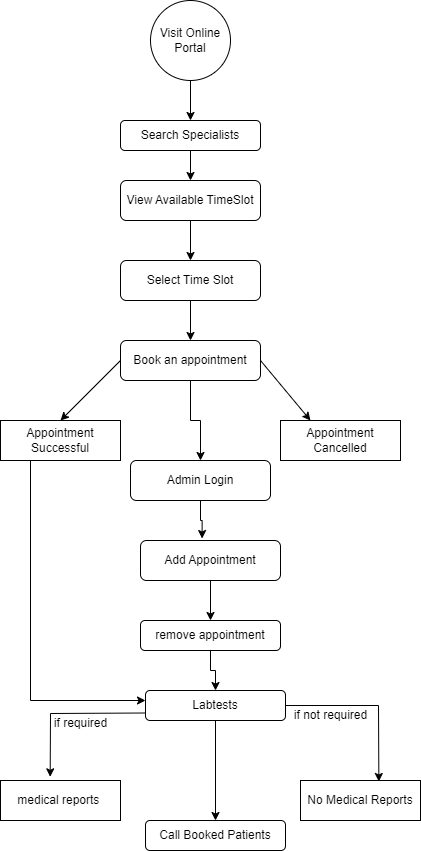

The diagram above was exported from draw.io. Its source (the exported page's mxGraphModel, read from the mxfile embedded in the PNG):
<mxGraphModel dx="1313" dy="668" grid="0" gridSize="10" guides="1" tooltips="1" connect="1" arrows="1" fold="1" page="1" pageScale="1" pageWidth="850" pageHeight="1100" math="0" shadow="0">
  <root>
    <mxCell id="0" />
    <mxCell id="1" parent="0" />
    <mxCell id="qVELMSPQ8HKWRMgOs2mU-1" value="Visit Online Portal" style="ellipse;whiteSpace=wrap;html=1;aspect=fixed;" vertex="1" parent="1">
      <mxGeometry x="360" y="140" width="80" height="80" as="geometry" />
    </mxCell>
    <mxCell id="qVELMSPQ8HKWRMgOs2mU-7" value="" style="endArrow=classic;html=1;rounded=0;exitX=0.5;exitY=1;exitDx=0;exitDy=0;" edge="1" parent="1" source="qVELMSPQ8HKWRMgOs2mU-1">
      <mxGeometry width="50" height="50" relative="1" as="geometry">
        <mxPoint x="400" y="360" as="sourcePoint" />
        <mxPoint x="400" y="260" as="targetPoint" />
      </mxGeometry>
    </mxCell>
    <mxCell id="qVELMSPQ8HKWRMgOs2mU-13" value="" style="edgeStyle=orthogonalEdgeStyle;rounded=0;orthogonalLoop=1;jettySize=auto;html=1;" edge="1" parent="1" source="qVELMSPQ8HKWRMgOs2mU-8" target="qVELMSPQ8HKWRMgOs2mU-9">
      <mxGeometry relative="1" as="geometry" />
    </mxCell>
    <mxCell id="qVELMSPQ8HKWRMgOs2mU-8" value="Search Specialists" style="rounded=1;whiteSpace=wrap;html=1;" vertex="1" parent="1">
      <mxGeometry x="330" y="260" width="140" height="30" as="geometry" />
    </mxCell>
    <mxCell id="qVELMSPQ8HKWRMgOs2mU-37" value="" style="edgeStyle=orthogonalEdgeStyle;rounded=0;orthogonalLoop=1;jettySize=auto;html=1;" edge="1" parent="1" source="qVELMSPQ8HKWRMgOs2mU-9" target="qVELMSPQ8HKWRMgOs2mU-14">
      <mxGeometry relative="1" as="geometry" />
    </mxCell>
    <mxCell id="qVELMSPQ8HKWRMgOs2mU-9" value="View Available TimeSlot" style="rounded=1;whiteSpace=wrap;html=1;" vertex="1" parent="1">
      <mxGeometry x="330" y="320" width="140" height="40" as="geometry" />
    </mxCell>
    <mxCell id="qVELMSPQ8HKWRMgOs2mU-41" value="" style="edgeStyle=orthogonalEdgeStyle;rounded=0;orthogonalLoop=1;jettySize=auto;html=1;" edge="1" parent="1" source="qVELMSPQ8HKWRMgOs2mU-14" target="qVELMSPQ8HKWRMgOs2mU-15">
      <mxGeometry relative="1" as="geometry" />
    </mxCell>
    <mxCell id="qVELMSPQ8HKWRMgOs2mU-14" value="Select Time Slot" style="rounded=1;whiteSpace=wrap;html=1;" vertex="1" parent="1">
      <mxGeometry x="330" y="400" width="140" height="40" as="geometry" />
    </mxCell>
    <mxCell id="qVELMSPQ8HKWRMgOs2mU-51" value="" style="edgeStyle=orthogonalEdgeStyle;rounded=0;orthogonalLoop=1;jettySize=auto;html=1;" edge="1" parent="1" source="qVELMSPQ8HKWRMgOs2mU-15" target="qVELMSPQ8HKWRMgOs2mU-28">
      <mxGeometry relative="1" as="geometry" />
    </mxCell>
    <mxCell id="qVELMSPQ8HKWRMgOs2mU-15" value="Book an appointment" style="rounded=1;whiteSpace=wrap;html=1;" vertex="1" parent="1">
      <mxGeometry x="330" y="480" width="140" height="40" as="geometry" />
    </mxCell>
    <mxCell id="qVELMSPQ8HKWRMgOs2mU-34" value="" style="edgeStyle=orthogonalEdgeStyle;rounded=0;orthogonalLoop=1;jettySize=auto;html=1;" edge="1" parent="1" source="qVELMSPQ8HKWRMgOs2mU-16" target="qVELMSPQ8HKWRMgOs2mU-30">
      <mxGeometry relative="1" as="geometry" />
    </mxCell>
    <mxCell id="qVELMSPQ8HKWRMgOs2mU-16" value="Add Appointment" style="rounded=1;whiteSpace=wrap;html=1;" vertex="1" parent="1">
      <mxGeometry x="350" y="680" width="140" height="40" as="geometry" />
    </mxCell>
    <mxCell id="qVELMSPQ8HKWRMgOs2mU-18" value="medical reports&amp;nbsp;" style="rounded=0;whiteSpace=wrap;html=1;" vertex="1" parent="1">
      <mxGeometry x="210" y="920" width="120" height="40" as="geometry" />
    </mxCell>
    <mxCell id="qVELMSPQ8HKWRMgOs2mU-22" value="No Medical Reports" style="rounded=0;whiteSpace=wrap;html=1;" vertex="1" parent="1">
      <mxGeometry x="510" y="920" width="120" height="40" as="geometry" />
    </mxCell>
    <mxCell id="qVELMSPQ8HKWRMgOs2mU-24" value="Appointment Successful" style="rounded=0;whiteSpace=wrap;html=1;" vertex="1" parent="1">
      <mxGeometry x="210" y="560" width="120" height="40" as="geometry" />
    </mxCell>
    <mxCell id="qVELMSPQ8HKWRMgOs2mU-25" value="Appointment Cancelled" style="rounded=0;whiteSpace=wrap;html=1;" vertex="1" parent="1">
      <mxGeometry x="490" y="560" width="120" height="40" as="geometry" />
    </mxCell>
    <mxCell id="qVELMSPQ8HKWRMgOs2mU-26" value="" style="endArrow=classic;html=1;rounded=0;exitX=0;exitY=0.5;exitDx=0;exitDy=0;entryX=0.5;entryY=0;entryDx=0;entryDy=0;" edge="1" parent="1" source="qVELMSPQ8HKWRMgOs2mU-15" target="qVELMSPQ8HKWRMgOs2mU-24">
      <mxGeometry width="50" height="50" relative="1" as="geometry">
        <mxPoint x="360" y="620" as="sourcePoint" />
        <mxPoint x="410" y="570" as="targetPoint" />
      </mxGeometry>
    </mxCell>
    <mxCell id="qVELMSPQ8HKWRMgOs2mU-27" value="" style="endArrow=classic;html=1;rounded=0;exitX=1;exitY=0.5;exitDx=0;exitDy=0;entryX=0.5;entryY=0;entryDx=0;entryDy=0;" edge="1" parent="1" source="qVELMSPQ8HKWRMgOs2mU-15">
      <mxGeometry width="50" height="50" relative="1" as="geometry">
        <mxPoint x="600" y="500" as="sourcePoint" />
        <mxPoint x="520" y="560" as="targetPoint" />
      </mxGeometry>
    </mxCell>
    <mxCell id="qVELMSPQ8HKWRMgOs2mU-35" value="" style="edgeStyle=orthogonalEdgeStyle;rounded=0;orthogonalLoop=1;jettySize=auto;html=1;entryX=0.44;entryY=-0.05;entryDx=0;entryDy=0;entryPerimeter=0;" edge="1" parent="1" source="qVELMSPQ8HKWRMgOs2mU-28" target="qVELMSPQ8HKWRMgOs2mU-16">
      <mxGeometry relative="1" as="geometry" />
    </mxCell>
    <mxCell id="qVELMSPQ8HKWRMgOs2mU-28" value="Admin Login" style="rounded=1;whiteSpace=wrap;html=1;" vertex="1" parent="1">
      <mxGeometry x="340" y="600" width="140" height="40" as="geometry" />
    </mxCell>
    <mxCell id="qVELMSPQ8HKWRMgOs2mU-43" value="" style="edgeStyle=orthogonalEdgeStyle;rounded=0;orthogonalLoop=1;jettySize=auto;html=1;" edge="1" parent="1" source="qVELMSPQ8HKWRMgOs2mU-30" target="qVELMSPQ8HKWRMgOs2mU-39">
      <mxGeometry relative="1" as="geometry" />
    </mxCell>
    <mxCell id="qVELMSPQ8HKWRMgOs2mU-30" value="remove appointment" style="rounded=1;whiteSpace=wrap;html=1;" vertex="1" parent="1">
      <mxGeometry x="350" y="760" width="140" height="30" as="geometry" />
    </mxCell>
    <mxCell id="qVELMSPQ8HKWRMgOs2mU-49" value="" style="edgeStyle=orthogonalEdgeStyle;rounded=0;orthogonalLoop=1;jettySize=auto;html=1;" edge="1" parent="1" source="qVELMSPQ8HKWRMgOs2mU-39" target="qVELMSPQ8HKWRMgOs2mU-48">
      <mxGeometry relative="1" as="geometry" />
    </mxCell>
    <mxCell id="qVELMSPQ8HKWRMgOs2mU-39" value="Labtests" style="rounded=1;whiteSpace=wrap;html=1;" vertex="1" parent="1">
      <mxGeometry x="355" y="830" width="140" height="30" as="geometry" />
    </mxCell>
    <mxCell id="qVELMSPQ8HKWRMgOs2mU-40" value="" style="endArrow=classic;html=1;rounded=0;exitX=0.25;exitY=1;exitDx=0;exitDy=0;" edge="1" parent="1" source="qVELMSPQ8HKWRMgOs2mU-24">
      <mxGeometry width="50" height="50" relative="1" as="geometry">
        <mxPoint x="360" y="820" as="sourcePoint" />
        <mxPoint x="355" y="840" as="targetPoint" />
        <Array as="points">
          <mxPoint x="240" y="840" />
        </Array>
      </mxGeometry>
    </mxCell>
    <mxCell id="qVELMSPQ8HKWRMgOs2mU-42" value="" style="endArrow=classic;html=1;rounded=0;exitX=0;exitY=0.75;exitDx=0;exitDy=0;entryX=0.414;entryY=-0.092;entryDx=0;entryDy=0;entryPerimeter=0;" edge="1" parent="1" source="qVELMSPQ8HKWRMgOs2mU-39" target="qVELMSPQ8HKWRMgOs2mU-18">
      <mxGeometry width="50" height="50" relative="1" as="geometry">
        <mxPoint x="300" y="730" as="sourcePoint" />
        <mxPoint x="350" y="680" as="targetPoint" />
        <Array as="points">
          <mxPoint x="260" y="853" />
        </Array>
      </mxGeometry>
    </mxCell>
    <mxCell id="qVELMSPQ8HKWRMgOs2mU-45" value="if required" style="text;html=1;align=center;verticalAlign=middle;resizable=0;points=[];autosize=1;strokeColor=none;fillColor=none;" vertex="1" parent="1">
      <mxGeometry x="250" y="848" width="80" height="30" as="geometry" />
    </mxCell>
    <mxCell id="qVELMSPQ8HKWRMgOs2mU-46" value="" style="endArrow=classic;html=1;rounded=0;exitX=1;exitY=0.5;exitDx=0;exitDy=0;entryX=0.653;entryY=0.025;entryDx=0;entryDy=0;entryPerimeter=0;" edge="1" parent="1" source="qVELMSPQ8HKWRMgOs2mU-39" target="qVELMSPQ8HKWRMgOs2mU-22">
      <mxGeometry width="50" height="50" relative="1" as="geometry">
        <mxPoint x="270" y="810" as="sourcePoint" />
        <mxPoint x="320" y="760" as="targetPoint" />
        <Array as="points">
          <mxPoint x="588" y="845" />
        </Array>
      </mxGeometry>
    </mxCell>
    <mxCell id="qVELMSPQ8HKWRMgOs2mU-47" value="if not required" style="text;html=1;align=center;verticalAlign=middle;resizable=0;points=[];autosize=1;strokeColor=none;fillColor=none;" vertex="1" parent="1">
      <mxGeometry x="490" y="840" width="100" height="30" as="geometry" />
    </mxCell>
    <mxCell id="qVELMSPQ8HKWRMgOs2mU-48" value="Call Booked Patients" style="rounded=1;whiteSpace=wrap;html=1;" vertex="1" parent="1">
      <mxGeometry x="355" y="960" width="140" height="30" as="geometry" />
    </mxCell>
  </root>
</mxGraphModel>